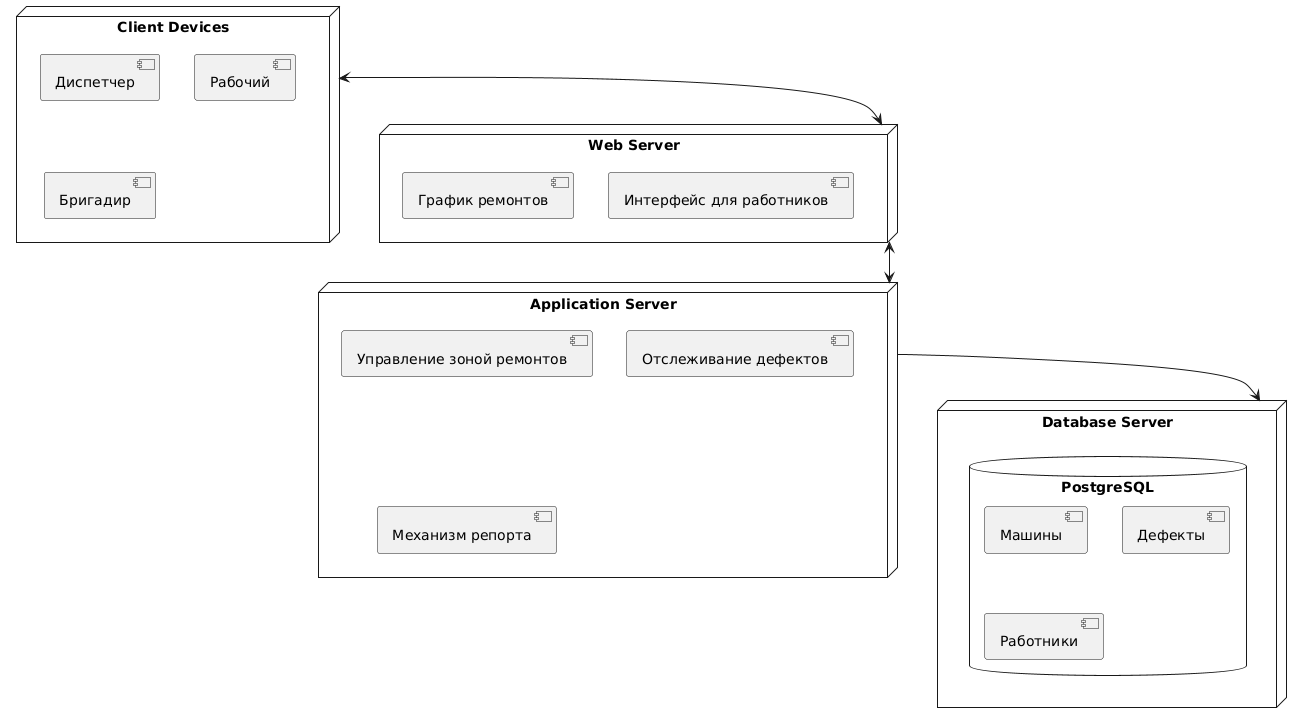

The diagram above was rendered by PlantUML. Its source (embedded in the PNG):
@startuml
node "Database Server" as DBServer {
  database PostgreSQL {
    component "Машины" as [Cars]
    component "Дефекты" as [Defects]
    component "Работники" as [Workers]
  }
}

node "Application Server" as AppServer {
  component "Управление зоной ремонтов" as [RepairZone Management]
  component "Отслеживание дефектов" as [Defect Tracking]
  component "Механизм репорта" as [Reporting Engine]
}

node "Web Server" as WebServer {
  component "График ремонтов" as [Repair Dashboard]
  component "Интерфейс для работников" as [Worker Interface]
}

node "Client Devices" as Clients {
  component "Диспетчер" as Dispatcher
  component "Рабочий" as Worker
  component "Бригадир" as Foreman
}

' Связи:
AppServer --> DBServer
WebServer <--> AppServer
Clients <--> WebServer
@enduml